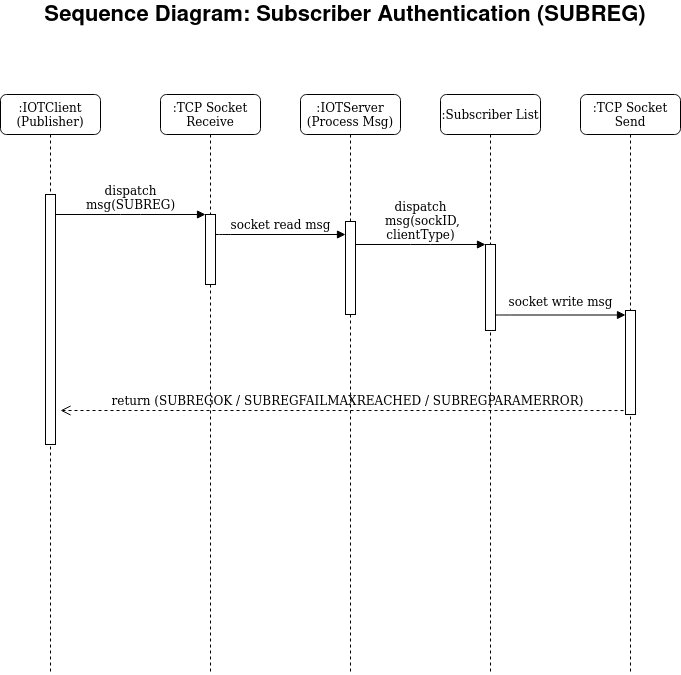

The diagram above was exported from draw.io. Its source (the exported page's mxGraphModel, read from the mxfile embedded in the PNG):
<mxGraphModel dx="1350" dy="793" grid="1" gridSize="10" guides="1" tooltips="1" connect="1" arrows="1" fold="1" page="1" pageScale="1" pageWidth="1100" pageHeight="850" background="none" math="0" shadow="0">
  <root>
    <mxCell id="0" />
    <mxCell id="1" parent="0" />
    <mxCell id="7baba1c4bc27f4b0-2" value=":IOTClient (Publisher)" style="shape=umlLifeline;perimeter=lifelinePerimeter;whiteSpace=wrap;html=1;container=1;collapsible=0;recursiveResize=0;outlineConnect=0;rounded=1;shadow=0;comic=0;labelBackgroundColor=none;strokeWidth=1;fontFamily=Verdana;fontSize=12;align=center;" parent="1" vertex="1">
      <mxGeometry x="240" y="174" width="100" height="580" as="geometry" />
    </mxCell>
    <mxCell id="7baba1c4bc27f4b0-10" value="" style="html=1;points=[];perimeter=orthogonalPerimeter;rounded=0;shadow=0;comic=0;labelBackgroundColor=none;strokeWidth=1;fontFamily=Verdana;fontSize=12;align=center;" parent="7baba1c4bc27f4b0-2" vertex="1">
      <mxGeometry x="45" y="100" width="10" height="250" as="geometry" />
    </mxCell>
    <mxCell id="7baba1c4bc27f4b0-3" value=":TCP Socket Receive" style="shape=umlLifeline;perimeter=lifelinePerimeter;whiteSpace=wrap;html=1;container=1;collapsible=0;recursiveResize=0;outlineConnect=0;rounded=1;shadow=0;comic=0;labelBackgroundColor=none;strokeWidth=1;fontFamily=Verdana;fontSize=12;align=center;" parent="1" vertex="1">
      <mxGeometry x="400" y="174" width="100" height="580" as="geometry" />
    </mxCell>
    <mxCell id="7baba1c4bc27f4b0-13" value="" style="html=1;points=[];perimeter=orthogonalPerimeter;rounded=0;shadow=0;comic=0;labelBackgroundColor=none;strokeWidth=1;fontFamily=Verdana;fontSize=12;align=center;" parent="7baba1c4bc27f4b0-3" vertex="1">
      <mxGeometry x="45" y="120" width="10" height="70" as="geometry" />
    </mxCell>
    <mxCell id="7baba1c4bc27f4b0-4" value=":IOTServer (Process Msg)" style="shape=umlLifeline;perimeter=lifelinePerimeter;whiteSpace=wrap;html=1;container=1;collapsible=0;recursiveResize=0;outlineConnect=0;rounded=1;shadow=0;comic=0;labelBackgroundColor=none;strokeWidth=1;fontFamily=Verdana;fontSize=12;align=center;" parent="1" vertex="1">
      <mxGeometry x="540" y="174" width="100" height="580" as="geometry" />
    </mxCell>
    <mxCell id="7baba1c4bc27f4b0-16" value="" style="html=1;points=[];perimeter=orthogonalPerimeter;rounded=0;shadow=0;comic=0;labelBackgroundColor=none;strokeWidth=1;fontFamily=Verdana;fontSize=12;align=center;" parent="7baba1c4bc27f4b0-4" vertex="1">
      <mxGeometry x="45" y="127" width="10" height="93" as="geometry" />
    </mxCell>
    <mxCell id="7baba1c4bc27f4b0-5" value=":Subscriber List" style="shape=umlLifeline;perimeter=lifelinePerimeter;whiteSpace=wrap;html=1;container=1;collapsible=0;recursiveResize=0;outlineConnect=0;rounded=1;shadow=0;comic=0;labelBackgroundColor=none;strokeWidth=1;fontFamily=Verdana;fontSize=12;align=center;" parent="1" vertex="1">
      <mxGeometry x="680" y="174" width="100" height="580" as="geometry" />
    </mxCell>
    <mxCell id="7baba1c4bc27f4b0-17" value="socket read msg" style="html=1;verticalAlign=bottom;endArrow=block;labelBackgroundColor=none;fontFamily=Verdana;fontSize=12;edgeStyle=elbowEdgeStyle;elbow=vertical;" parent="1" source="7baba1c4bc27f4b0-13" target="7baba1c4bc27f4b0-16" edge="1">
      <mxGeometry relative="1" as="geometry">
        <mxPoint x="510" y="314" as="sourcePoint" />
        <Array as="points">
          <mxPoint x="460" y="314" />
        </Array>
      </mxGeometry>
    </mxCell>
    <mxCell id="7baba1c4bc27f4b0-19" value="" style="html=1;points=[];perimeter=orthogonalPerimeter;rounded=0;shadow=0;comic=0;labelBackgroundColor=none;strokeWidth=1;fontFamily=Verdana;fontSize=12;align=center;" parent="1" vertex="1">
      <mxGeometry x="725" y="324" width="10" height="86" as="geometry" />
    </mxCell>
    <mxCell id="7baba1c4bc27f4b0-20" value="&lt;div&gt;dispatch&lt;/div&gt;&lt;div&gt;&amp;nbsp;msg(sockID, &lt;br&gt;&lt;/div&gt;&lt;div&gt;clientType)&lt;br&gt;&lt;/div&gt;" style="html=1;verticalAlign=bottom;endArrow=block;entryX=0;entryY=0;labelBackgroundColor=none;fontFamily=Verdana;fontSize=12;edgeStyle=elbowEdgeStyle;elbow=vertical;" parent="1" source="7baba1c4bc27f4b0-16" target="7baba1c4bc27f4b0-19" edge="1">
      <mxGeometry relative="1" as="geometry">
        <mxPoint x="650" y="324" as="sourcePoint" />
      </mxGeometry>
    </mxCell>
    <mxCell id="7baba1c4bc27f4b0-30" value="return (SUBREGOK / SUBREGFAILMAXREACHED / SUBREGPARAMERROR)" style="html=1;verticalAlign=bottom;endArrow=open;dashed=1;endSize=8;labelBackgroundColor=none;fontFamily=Verdana;fontSize=12;edgeStyle=elbowEdgeStyle;elbow=vertical;exitX=1;exitY=0.962;exitDx=0;exitDy=0;exitPerimeter=0;" parent="1" source="63OrfW6k55ReWUSIhSqb-5" edge="1">
      <mxGeometry relative="1" as="geometry">
        <mxPoint x="300" y="490" as="targetPoint" />
        <Array as="points">
          <mxPoint x="540" y="490" />
          <mxPoint x="290" y="690" />
        </Array>
        <mxPoint x="875" y="644" as="sourcePoint" />
      </mxGeometry>
    </mxCell>
    <mxCell id="7baba1c4bc27f4b0-14" value="&lt;div&gt;dispatch &lt;br&gt;&lt;/div&gt;&lt;div&gt;msg(SUBREG)&lt;br&gt; &lt;/div&gt;" style="html=1;verticalAlign=bottom;endArrow=block;entryX=0;entryY=0;labelBackgroundColor=none;fontFamily=Verdana;fontSize=12;edgeStyle=elbowEdgeStyle;elbow=vertical;" parent="1" source="7baba1c4bc27f4b0-10" target="7baba1c4bc27f4b0-13" edge="1">
      <mxGeometry relative="1" as="geometry">
        <mxPoint x="370" y="294" as="sourcePoint" />
      </mxGeometry>
    </mxCell>
    <mxCell id="63OrfW6k55ReWUSIhSqb-1" value="Sequence Diagram: Subscriber Authentication (SUBREG)" style="text;html=1;strokeColor=none;fillColor=none;align=center;verticalAlign=middle;whiteSpace=wrap;rounded=0;fontStyle=1;fontSize=22;" parent="1" vertex="1">
      <mxGeometry x="280" y="80" width="610" height="30" as="geometry" />
    </mxCell>
    <mxCell id="63OrfW6k55ReWUSIhSqb-4" value=":TCP Socket Send" style="shape=umlLifeline;perimeter=lifelinePerimeter;whiteSpace=wrap;html=1;container=1;collapsible=0;recursiveResize=0;outlineConnect=0;rounded=1;shadow=0;comic=0;labelBackgroundColor=none;strokeWidth=1;fontFamily=Verdana;fontSize=12;align=center;" parent="1" vertex="1">
      <mxGeometry x="820" y="174" width="100" height="580" as="geometry" />
    </mxCell>
    <mxCell id="63OrfW6k55ReWUSIhSqb-5" value="" style="html=1;points=[];perimeter=orthogonalPerimeter;rounded=0;shadow=0;comic=0;labelBackgroundColor=none;strokeWidth=1;fontFamily=Verdana;fontSize=12;align=center;" parent="63OrfW6k55ReWUSIhSqb-4" vertex="1">
      <mxGeometry x="45" y="216" width="10" height="104" as="geometry" />
    </mxCell>
    <mxCell id="63OrfW6k55ReWUSIhSqb-6" value="socket write msg" style="html=1;verticalAlign=bottom;endArrow=block;labelBackgroundColor=none;fontFamily=Verdana;fontSize=12;edgeStyle=elbowEdgeStyle;elbow=vertical;" parent="63OrfW6k55ReWUSIhSqb-4" edge="1">
      <mxGeometry y="5" relative="1" as="geometry">
        <mxPoint x="-85" y="220.5" as="sourcePoint" />
        <Array as="points">
          <mxPoint x="-80" y="220.5" />
        </Array>
        <mxPoint x="45" y="220.5" as="targetPoint" />
        <mxPoint y="1" as="offset" />
      </mxGeometry>
    </mxCell>
  </root>
</mxGraphModel>